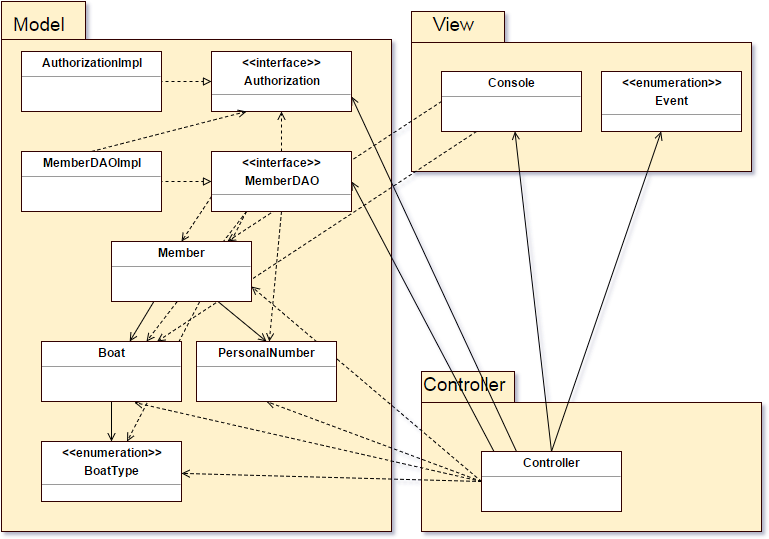

The diagram above was exported from draw.io. Its source (the exported page's mxGraphModel, read from the mxfile embedded in the PNG):
<mxGraphModel dx="1430" dy="760" grid="1" gridSize="10" guides="1" tooltips="1" connect="1" arrows="1" fold="1" page="1" pageScale="1" pageWidth="850" pageHeight="1100" background="#ffffff" math="0" shadow="0">
  <root>
    <mxCell id="0" />
    <mxCell id="1" parent="0" />
    <mxCell id="a3ab8e247c63c21-3" value="" style="shape=folder;fontStyle=1;spacingTop=10;tabWidth=84;tabHeight=38;tabPosition=left;html=1;labelBackgroundColor=none;strokeColor=#330000;fillColor=#fff2cc;fontFamily=Helvetica;" vertex="1" parent="1">
      <mxGeometry x="40" y="80" width="390" height="530" as="geometry" />
    </mxCell>
    <mxCell id="a3ab8e247c63c21-5" value="" style="shape=folder;fontStyle=1;spacingTop=10;tabWidth=93;tabHeight=31;tabPosition=left;html=1;labelBackgroundColor=none;strokeColor=#330000;fillColor=#fff2cc;fontFamily=Helvetica;" vertex="1" parent="1">
      <mxGeometry x="460" y="450" width="340" height="160" as="geometry" />
    </mxCell>
    <mxCell id="a3ab8e247c63c21-6" value="&lt;font style=&quot;font-size: 19px&quot;&gt;Controller&lt;/font&gt;" style="text;html=1;resizable=0;points=[];autosize=1;align=left;verticalAlign=top;spacingTop=-4;fontFamily=Helvetica;" vertex="1" parent="1">
      <mxGeometry x="460" y="450" width="100" height="20" as="geometry" />
    </mxCell>
    <mxCell id="a3ab8e247c63c21-7" value="" style="shape=folder;fontStyle=1;spacingTop=10;tabWidth=93;tabHeight=31;tabPosition=left;html=1;labelBackgroundColor=none;strokeColor=#330000;fillColor=#fff2cc;fontFamily=Helvetica;" vertex="1" parent="1">
      <mxGeometry x="450" y="90" width="340" height="160" as="geometry" />
    </mxCell>
    <mxCell id="a3ab8e247c63c21-8" value="&lt;font style=&quot;font-size: 19px&quot;&gt;View&lt;/font&gt;" style="text;html=1;resizable=0;points=[];autosize=1;align=left;verticalAlign=top;spacingTop=-4;fontFamily=Helvetica;" vertex="1" parent="1">
      <mxGeometry x="470" y="90" width="60" height="20" as="geometry" />
    </mxCell>
    <mxCell id="a3ab8e247c63c21-9" value="&lt;font style=&quot;font-size: 19px&quot;&gt;Model&lt;/font&gt;" style="text;html=1;resizable=0;points=[];autosize=1;align=left;verticalAlign=top;spacingTop=-4;fontFamily=Helvetica;" vertex="1" parent="1">
      <mxGeometry x="50" y="90" width="70" height="20" as="geometry" />
    </mxCell>
    <mxCell id="a3ab8e247c63c21-15" style="rounded=0;html=1;exitX=0.5;exitY=0;startArrow=none;startFill=0;endArrow=open;endFill=0;jettySize=auto;orthogonalLoop=1;fontFamily=Helvetica;" edge="1" parent="1" source="a3ab8e247c63c21-11" target="a3ab8e247c63c21-12">
      <mxGeometry relative="1" as="geometry" />
    </mxCell>
    <mxCell id="a3ab8e247c63c21-17" style="edgeStyle=none;rounded=0;html=1;exitX=0.5;exitY=0;startArrow=none;startFill=0;endArrow=open;endFill=0;jettySize=auto;orthogonalLoop=1;fontFamily=Helvetica;" edge="1" parent="1" source="a3ab8e247c63c21-11" target="a3ab8e247c63c21-16">
      <mxGeometry relative="1" as="geometry" />
    </mxCell>
    <mxCell id="a3ab8e247c63c21-21" style="edgeStyle=none;rounded=0;html=1;exitX=0.25;exitY=0;entryX=1;entryY=0.75;startArrow=none;startFill=0;endArrow=open;endFill=0;jettySize=auto;orthogonalLoop=1;fontFamily=Helvetica;" edge="1" parent="1" source="a3ab8e247c63c21-11" target="a3ab8e247c63c21-19">
      <mxGeometry relative="1" as="geometry" />
    </mxCell>
    <mxCell id="a3ab8e247c63c21-26" style="edgeStyle=none;rounded=0;html=1;exitX=0.093;exitY=0.017;entryX=1;entryY=0.5;startArrow=none;startFill=0;endArrow=open;endFill=0;jettySize=auto;orthogonalLoop=1;fontFamily=Helvetica;exitPerimeter=0;" edge="1" parent="1" source="a3ab8e247c63c21-11" target="a3ab8e247c63c21-25">
      <mxGeometry relative="1" as="geometry" />
    </mxCell>
    <mxCell id="a3ab8e247c63c21-30" style="edgeStyle=none;rounded=0;html=1;exitX=0;exitY=0.5;entryX=1;entryY=0.75;dashed=1;startArrow=none;startFill=0;endArrow=open;endFill=0;jettySize=auto;orthogonalLoop=1;fontFamily=Helvetica;" edge="1" parent="1" source="a3ab8e247c63c21-11" target="a3ab8e247c63c21-29">
      <mxGeometry relative="1" as="geometry" />
    </mxCell>
    <mxCell id="a3ab8e247c63c21-37" style="edgeStyle=none;rounded=0;html=1;exitX=0;exitY=0.5;entryX=0.5;entryY=1;startArrow=none;startFill=0;endArrow=open;endFill=0;jettySize=auto;orthogonalLoop=1;fontFamily=Helvetica;dashed=1;" edge="1" parent="1" source="a3ab8e247c63c21-11" target="a3ab8e247c63c21-35">
      <mxGeometry relative="1" as="geometry" />
    </mxCell>
    <mxCell id="a3ab8e247c63c21-38" style="edgeStyle=none;rounded=0;html=1;exitX=0;exitY=0.5;dashed=1;startArrow=none;startFill=0;endArrow=open;endFill=0;jettySize=auto;orthogonalLoop=1;fontFamily=Helvetica;" edge="1" parent="1" source="a3ab8e247c63c21-11" target="a3ab8e247c63c21-31">
      <mxGeometry relative="1" as="geometry" />
    </mxCell>
    <mxCell id="a3ab8e247c63c21-39" style="edgeStyle=none;rounded=0;html=1;exitX=0;exitY=0.5;entryX=0.664;entryY=1.017;entryPerimeter=0;dashed=1;startArrow=none;startFill=0;endArrow=open;endFill=0;jettySize=auto;orthogonalLoop=1;fontFamily=Helvetica;" edge="1" parent="1" source="a3ab8e247c63c21-11" target="a3ab8e247c63c21-32">
      <mxGeometry relative="1" as="geometry" />
    </mxCell>
    <mxCell id="a3ab8e247c63c21-11" value="&lt;p style=&quot;margin: 0px ; margin-top: 4px ; text-align: center&quot;&gt;&lt;b&gt;Controller&lt;/b&gt;&lt;/p&gt;&lt;hr size=&quot;1&quot;&gt;&lt;div style=&quot;height: 2px&quot;&gt;&lt;/div&gt;" style="verticalAlign=top;align=left;overflow=fill;fontSize=12;fontFamily=Helvetica;html=1;labelBackgroundColor=none;strokeColor=#330000;fillColor=#FFFFFF;" vertex="1" parent="1">
      <mxGeometry x="520" y="530" width="140" height="60" as="geometry" />
    </mxCell>
    <mxCell id="a3ab8e247c63c21-44" style="edgeStyle=none;rounded=0;html=1;exitX=0;exitY=0.5;dashed=1;startArrow=none;startFill=0;endArrow=open;endFill=0;jettySize=auto;orthogonalLoop=1;fontFamily=Helvetica;" edge="1" parent="1" source="a3ab8e247c63c21-12" target="a3ab8e247c63c21-29">
      <mxGeometry relative="1" as="geometry" />
    </mxCell>
    <mxCell id="a3ab8e247c63c21-45" style="edgeStyle=none;rounded=0;html=1;exitX=0.25;exitY=1;dashed=1;startArrow=none;startFill=0;endArrow=open;endFill=0;jettySize=auto;orthogonalLoop=1;fontFamily=Helvetica;" edge="1" parent="1" source="a3ab8e247c63c21-12" target="a3ab8e247c63c21-32">
      <mxGeometry relative="1" as="geometry" />
    </mxCell>
    <mxCell id="a3ab8e247c63c21-12" value="&lt;p style=&quot;margin: 0px ; margin-top: 4px ; text-align: center&quot;&gt;&lt;b&gt;Console&lt;/b&gt;&lt;/p&gt;&lt;hr size=&quot;1&quot;&gt;&lt;div style=&quot;height: 2px&quot;&gt;&lt;/div&gt;" style="verticalAlign=top;align=left;overflow=fill;fontSize=12;fontFamily=Helvetica;html=1;labelBackgroundColor=none;strokeColor=#330000;fillColor=#FFFFFF;" vertex="1" parent="1">
      <mxGeometry x="480" y="150" width="140" height="60" as="geometry" />
    </mxCell>
    <mxCell id="a3ab8e247c63c21-20" style="edgeStyle=none;rounded=0;html=1;exitX=0;exitY=0.5;dashed=1;startArrow=none;startFill=0;endArrow=block;endFill=0;jettySize=auto;orthogonalLoop=1;fontFamily=Helvetica;" edge="1" parent="1" source="a3ab8e247c63c21-13" target="a3ab8e247c63c21-19">
      <mxGeometry relative="1" as="geometry" />
    </mxCell>
    <mxCell id="a3ab8e247c63c21-13" value="&lt;p style=&quot;margin: 0px ; margin-top: 4px ; text-align: center&quot;&gt;&lt;b&gt;AuthorizationImpl&lt;/b&gt;&lt;/p&gt;&lt;hr size=&quot;1&quot;&gt;&lt;div style=&quot;height: 2px&quot;&gt;&lt;/div&gt;" style="verticalAlign=top;align=left;overflow=fill;fontSize=12;fontFamily=Helvetica;html=1;labelBackgroundColor=none;strokeColor=#330000;fillColor=#FFFFFF;" vertex="1" parent="1">
      <mxGeometry x="60" y="130" width="140" height="60" as="geometry" />
    </mxCell>
    <mxCell id="a3ab8e247c63c21-16" value="&lt;p style=&quot;margin: 0px ; margin-top: 4px ; text-align: center&quot;&gt;&lt;b&gt;&amp;lt;&amp;lt;enumeration&amp;gt;&amp;gt;&lt;/b&gt;&lt;/p&gt;&lt;p style=&quot;margin: 0px ; margin-top: 4px ; text-align: center&quot;&gt;&lt;b&gt;Event&lt;/b&gt;&lt;/p&gt;&lt;hr size=&quot;1&quot;&gt;&lt;div style=&quot;height: 2px&quot;&gt;&lt;/div&gt;" style="verticalAlign=top;align=left;overflow=fill;fontSize=12;fontFamily=Helvetica;html=1;labelBackgroundColor=none;strokeColor=#330000;fillColor=#FFFFFF;" vertex="1" parent="1">
      <mxGeometry x="640" y="150" width="140" height="60" as="geometry" />
    </mxCell>
    <mxCell id="a3ab8e247c63c21-19" value="&lt;p style=&quot;margin: 0px ; margin-top: 4px ; text-align: center&quot;&gt;&lt;b&gt;&amp;lt;&amp;lt;interface&amp;gt;&amp;gt;&lt;/b&gt;&lt;/p&gt;&lt;p style=&quot;margin: 0px ; margin-top: 4px ; text-align: center&quot;&gt;&lt;b&gt;Authorization&lt;/b&gt;&lt;/p&gt;&lt;hr size=&quot;1&quot;&gt;&lt;div style=&quot;height: 2px&quot;&gt;&lt;/div&gt;" style="verticalAlign=top;align=left;overflow=fill;fontSize=12;fontFamily=Helvetica;html=1;labelBackgroundColor=none;strokeColor=#330000;fillColor=#FFFFFF;" vertex="1" parent="1">
      <mxGeometry x="250" y="130" width="140" height="60" as="geometry" />
    </mxCell>
    <mxCell id="a3ab8e247c63c21-23" style="edgeStyle=none;rounded=0;html=1;exitX=0;exitY=0.5;dashed=1;startArrow=none;startFill=0;endArrow=block;endFill=0;jettySize=auto;orthogonalLoop=1;fontFamily=Helvetica;" edge="1" source="a3ab8e247c63c21-24" target="a3ab8e247c63c21-25" parent="1">
      <mxGeometry x="60" y="260" as="geometry" />
    </mxCell>
    <mxCell id="a3ab8e247c63c21-28" style="edgeStyle=none;rounded=0;html=1;exitX=0.5;exitY=0;entryX=0.25;entryY=1;dashed=1;startArrow=none;startFill=0;endArrow=open;endFill=0;jettySize=auto;orthogonalLoop=1;fontFamily=Helvetica;" edge="1" parent="1" source="a3ab8e247c63c21-24" target="a3ab8e247c63c21-19">
      <mxGeometry relative="1" as="geometry" />
    </mxCell>
    <mxCell id="a3ab8e247c63c21-24" value="&lt;p style=&quot;margin: 0px ; margin-top: 4px ; text-align: center&quot;&gt;&lt;b&gt;MemberDAOImpl&lt;/b&gt;&lt;/p&gt;&lt;hr size=&quot;1&quot;&gt;&lt;div style=&quot;height: 2px&quot;&gt;&lt;/div&gt;" style="verticalAlign=top;align=left;overflow=fill;fontSize=12;fontFamily=Helvetica;html=1;labelBackgroundColor=none;strokeColor=#330000;fillColor=#FFFFFF;" vertex="1" parent="1">
      <mxGeometry x="60" y="230" width="140" height="60" as="geometry" />
    </mxCell>
    <mxCell id="a3ab8e247c63c21-27" style="edgeStyle=none;rounded=0;html=1;exitX=0.5;exitY=0;startArrow=none;startFill=0;endArrow=open;endFill=0;jettySize=auto;orthogonalLoop=1;fontFamily=Helvetica;dashed=1;" edge="1" parent="1" source="a3ab8e247c63c21-25" target="a3ab8e247c63c21-19">
      <mxGeometry relative="1" as="geometry" />
    </mxCell>
    <mxCell id="a3ab8e247c63c21-40" style="edgeStyle=none;rounded=0;html=1;exitX=0;exitY=0.75;entryX=0.5;entryY=0;dashed=1;startArrow=none;startFill=0;endArrow=open;endFill=0;jettySize=auto;orthogonalLoop=1;fontFamily=Helvetica;" edge="1" parent="1" source="a3ab8e247c63c21-25" target="a3ab8e247c63c21-29">
      <mxGeometry relative="1" as="geometry" />
    </mxCell>
    <mxCell id="a3ab8e247c63c21-41" style="edgeStyle=none;rounded=0;html=1;exitX=0.5;exitY=1;dashed=1;startArrow=none;startFill=0;endArrow=open;endFill=0;jettySize=auto;orthogonalLoop=1;fontFamily=Helvetica;" edge="1" parent="1" source="a3ab8e247c63c21-25" target="a3ab8e247c63c21-35">
      <mxGeometry relative="1" as="geometry" />
    </mxCell>
    <mxCell id="a3ab8e247c63c21-42" style="edgeStyle=none;rounded=0;html=1;exitX=0.25;exitY=1;entryX=0.75;entryY=0;dashed=1;startArrow=none;startFill=0;endArrow=open;endFill=0;jettySize=auto;orthogonalLoop=1;fontFamily=Helvetica;" edge="1" parent="1" source="a3ab8e247c63c21-25" target="a3ab8e247c63c21-32">
      <mxGeometry relative="1" as="geometry" />
    </mxCell>
    <mxCell id="a3ab8e247c63c21-43" style="edgeStyle=none;rounded=0;html=1;exitX=0.25;exitY=1;dashed=1;startArrow=none;startFill=0;endArrow=open;endFill=0;jettySize=auto;orthogonalLoop=1;fontFamily=Helvetica;" edge="1" parent="1" source="a3ab8e247c63c21-25" target="a3ab8e247c63c21-31">
      <mxGeometry relative="1" as="geometry" />
    </mxCell>
    <mxCell id="a3ab8e247c63c21-25" value="&lt;p style=&quot;margin: 0px ; margin-top: 4px ; text-align: center&quot;&gt;&lt;b&gt;&amp;lt;&amp;lt;interface&amp;gt;&amp;gt;&lt;/b&gt;&lt;/p&gt;&lt;p style=&quot;margin: 0px ; margin-top: 4px ; text-align: center&quot;&gt;&lt;b&gt;MemberDAO&lt;/b&gt;&lt;/p&gt;&lt;hr size=&quot;1&quot;&gt;&lt;div style=&quot;height: 2px&quot;&gt;&lt;/div&gt;" style="verticalAlign=top;align=left;overflow=fill;fontSize=12;fontFamily=Helvetica;html=1;labelBackgroundColor=none;strokeColor=#330000;fillColor=#FFFFFF;" vertex="1" parent="1">
      <mxGeometry x="250" y="230" width="140" height="60" as="geometry" />
    </mxCell>
    <mxCell id="a3ab8e247c63c21-33" style="edgeStyle=none;rounded=0;html=1;exitX=0.307;exitY=0.983;startArrow=none;startFill=0;endArrow=open;endFill=0;jettySize=auto;orthogonalLoop=1;fontFamily=Helvetica;exitPerimeter=0;" edge="1" parent="1" source="a3ab8e247c63c21-29" target="a3ab8e247c63c21-32">
      <mxGeometry relative="1" as="geometry" />
    </mxCell>
    <mxCell id="a3ab8e247c63c21-36" style="edgeStyle=none;rounded=0;html=1;entryX=0.5;entryY=0;startArrow=none;startFill=0;endArrow=open;endFill=0;jettySize=auto;orthogonalLoop=1;fontFamily=Helvetica;" edge="1" parent="1" source="a3ab8e247c63c21-29" target="a3ab8e247c63c21-35">
      <mxGeometry relative="1" as="geometry" />
    </mxCell>
    <mxCell id="a3ab8e247c63c21-29" value="&lt;p style=&quot;margin: 0px ; margin-top: 4px ; text-align: center&quot;&gt;&lt;b&gt;Member&lt;/b&gt;&lt;/p&gt;&lt;hr size=&quot;1&quot;&gt;&lt;div style=&quot;height: 2px&quot;&gt;&lt;/div&gt;" style="verticalAlign=top;align=left;overflow=fill;fontSize=12;fontFamily=Helvetica;html=1;labelBackgroundColor=none;strokeColor=#330000;fillColor=#FFFFFF;" vertex="1" parent="1">
      <mxGeometry x="150" y="320" width="140" height="60" as="geometry" />
    </mxCell>
    <mxCell id="a3ab8e247c63c21-31" value="&lt;p style=&quot;margin: 0px ; margin-top: 4px ; text-align: center&quot;&gt;&lt;b&gt;&amp;lt;&amp;lt;enumeration&amp;gt;&amp;gt;&lt;/b&gt;&lt;/p&gt;&lt;p style=&quot;margin: 0px ; margin-top: 4px ; text-align: center&quot;&gt;&lt;b&gt;BoatType&lt;/b&gt;&lt;/p&gt;&lt;hr size=&quot;1&quot;&gt;&lt;div style=&quot;height: 2px&quot;&gt;&lt;/div&gt;" style="verticalAlign=top;align=left;overflow=fill;fontSize=12;fontFamily=Helvetica;html=1;labelBackgroundColor=none;strokeColor=#330000;fillColor=#FFFFFF;" vertex="1" parent="1">
      <mxGeometry x="80" y="520" width="140" height="60" as="geometry" />
    </mxCell>
    <mxCell id="a3ab8e247c63c21-34" style="edgeStyle=none;rounded=0;html=1;exitX=0.5;exitY=1;startArrow=none;startFill=0;endArrow=open;endFill=0;jettySize=auto;orthogonalLoop=1;fontFamily=Helvetica;" edge="1" parent="1" source="a3ab8e247c63c21-32" target="a3ab8e247c63c21-31">
      <mxGeometry relative="1" as="geometry" />
    </mxCell>
    <mxCell id="a3ab8e247c63c21-32" value="&lt;p style=&quot;margin: 0px ; margin-top: 4px ; text-align: center&quot;&gt;&lt;b&gt;Boat&lt;/b&gt;&lt;/p&gt;&lt;hr size=&quot;1&quot;&gt;&lt;div style=&quot;height: 2px&quot;&gt;&lt;/div&gt;" style="verticalAlign=top;align=left;overflow=fill;fontSize=12;fontFamily=Helvetica;html=1;labelBackgroundColor=none;strokeColor=#330000;fillColor=#FFFFFF;" vertex="1" parent="1">
      <mxGeometry x="80" y="420" width="140" height="60" as="geometry" />
    </mxCell>
    <mxCell id="a3ab8e247c63c21-35" value="&lt;p style=&quot;margin: 0px ; margin-top: 4px ; text-align: center&quot;&gt;&lt;b&gt;PersonalNumber&lt;/b&gt;&lt;/p&gt;&lt;hr size=&quot;1&quot;&gt;&lt;div style=&quot;height: 2px&quot;&gt;&lt;/div&gt;" style="verticalAlign=top;align=left;overflow=fill;fontSize=12;fontFamily=Helvetica;html=1;labelBackgroundColor=none;strokeColor=#330000;fillColor=#FFFFFF;" vertex="1" parent="1">
      <mxGeometry x="235" y="420" width="140" height="60" as="geometry" />
    </mxCell>
  </root>
</mxGraphModel>